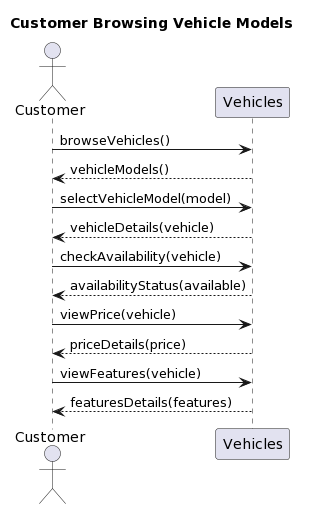

The diagram above was rendered by PlantUML. Its source (embedded in the PNG):
@startuml
title Customer Browsing Vehicle Models

actor Customer

participant "Vehicles" as Vehicles

Customer -> Vehicles: browseVehicles()
Vehicles --> Customer: vehicleModels()
Customer -> Vehicles: selectVehicleModel(model)
Vehicles --> Customer: vehicleDetails(vehicle)
Customer -> Vehicles: checkAvailability(vehicle)
Vehicles --> Customer: availabilityStatus(available)
Customer -> Vehicles: viewPrice(vehicle)
Vehicles --> Customer: priceDetails(price)
Customer -> Vehicles: viewFeatures(vehicle)
Vehicles --> Customer: featuresDetails(features)
@enduml